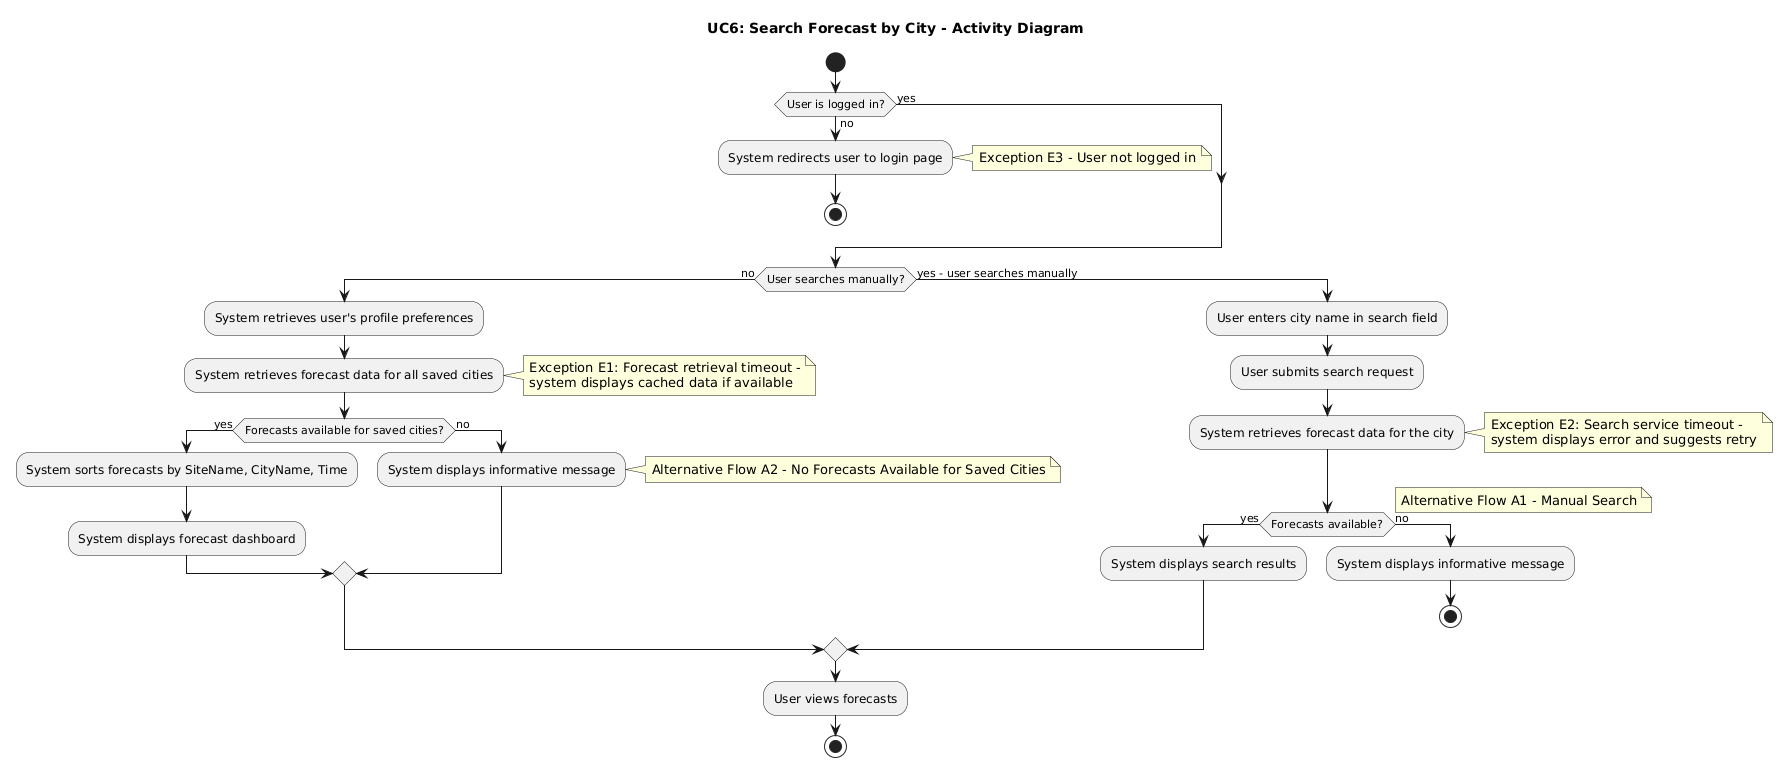

The diagram above was rendered by PlantUML. Its source (embedded in the PNG):
@startuml
title UC6: Search Forecast by City - Activity Diagram

start

if (User is logged in?) then (yes)
else (no)
  :System redirects user to login page;
  note right: Exception E3 - User not logged in
  stop
endif

if (User searches manually?) then (no)
  :System retrieves user's profile preferences;
  :System retrieves forecast data for all saved cities;
  note right
    Exception E1: Forecast retrieval timeout -
    system displays cached data if available
  end note
  if (Forecasts available for saved cities?) then (yes)
    :System sorts forecasts by SiteName, CityName, Time;
    :System displays forecast dashboard;
  else (no)
    :System displays informative message;
    note right: Alternative Flow A2 - No Forecasts Available for Saved Cities
  endif
else (yes - user searches manually)
  :User enters city name in search field;
  :User submits search request;
  :System retrieves forecast data for the city;
  note right
    Exception E2: Search service timeout -
    system displays error and suggests retry
  end note
  if (Forecasts available?) then (yes)
    :System displays search results;
  else (no)
    :System displays informative message;
    stop
  endif
  note right: Alternative Flow A1 - Manual Search
endif

:User views forecasts;
stop
@enduml